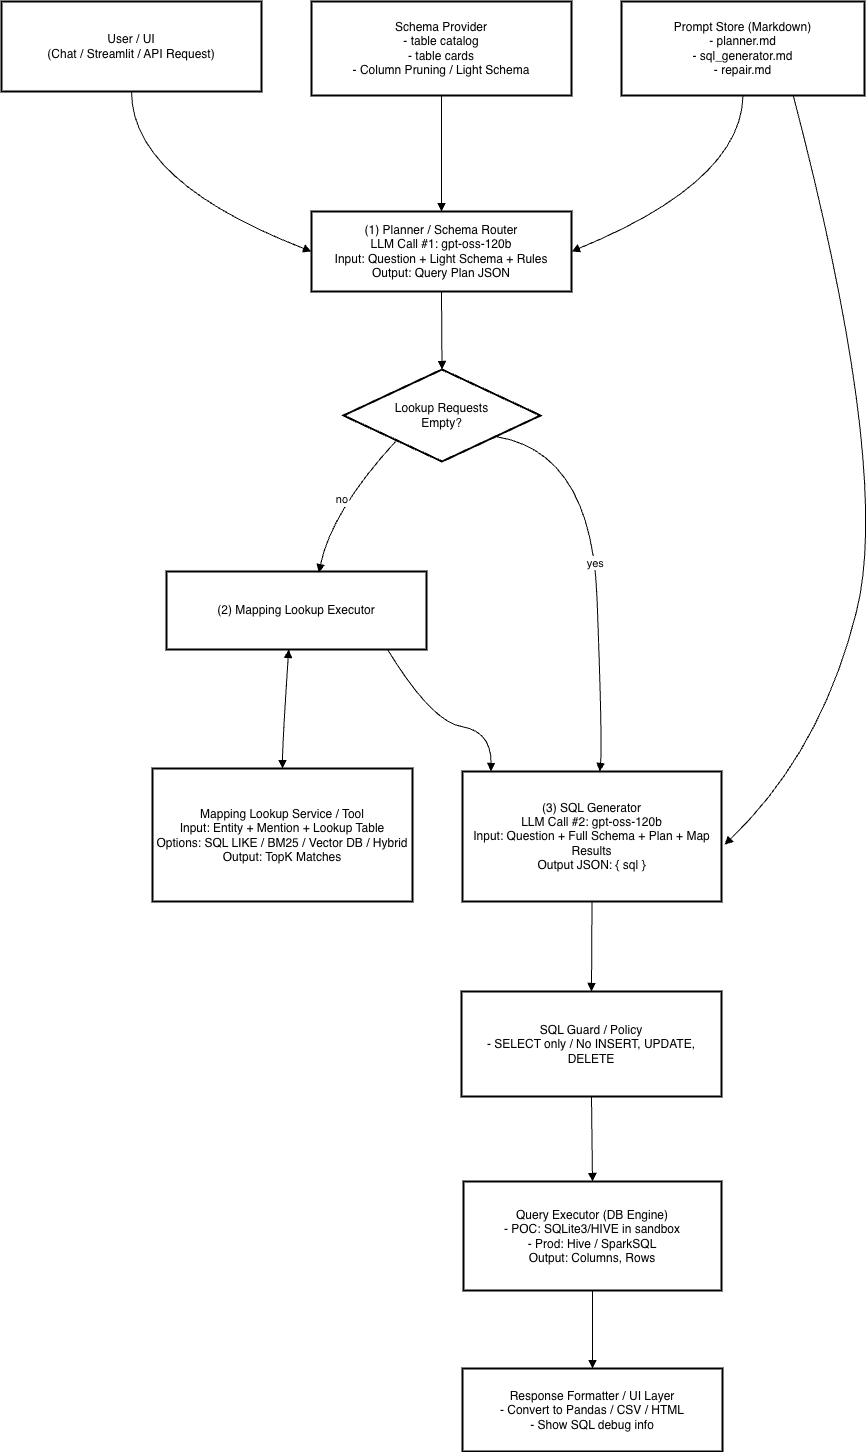

The diagram above was exported from draw.io. Its source (the exported page's mxGraphModel, read from the mxfile embedded in the PNG):
<mxGraphModel dx="1694" dy="-83" grid="1" gridSize="10" guides="1" tooltips="1" connect="1" arrows="1" fold="1" page="1" pageScale="1" pageWidth="827" pageHeight="1169" math="0" shadow="0">
  <root>
    <mxCell id="0" />
    <mxCell id="1" parent="0" />
    <mxCell id="9BMjV2uuHvBWK9lApkAJ-55" parent="1" style="whiteSpace=wrap;strokeWidth=2;" value="User / UI&#10;(Chat / Streamlit / API Request)" vertex="1">
      <mxGeometry height="90" width="260" x="20" y="1180" as="geometry" />
    </mxCell>
    <mxCell id="9BMjV2uuHvBWK9lApkAJ-56" parent="1" style="whiteSpace=wrap;strokeWidth=2;" value="Schema Provider&#10;- table catalog&#10;- table cards&#10;- Column Pruning / Light Schema" vertex="1">
      <mxGeometry height="94" width="260" x="330" y="1180" as="geometry" />
    </mxCell>
    <mxCell id="9BMjV2uuHvBWK9lApkAJ-57" parent="1" style="whiteSpace=wrap;strokeWidth=2;" value="Prompt Store (Markdown)&#10;- planner.md&#10;- sql_generator.md&#10;- repair.md" vertex="1">
      <mxGeometry height="94" width="243" x="640" y="1180" as="geometry" />
    </mxCell>
    <mxCell id="9BMjV2uuHvBWK9lApkAJ-58" parent="1" style="whiteSpace=wrap;strokeWidth=2;" value="(1) Planner / Schema Router&#10;LLM Call #1: gpt-oss-120b&#10;Input: Question + Light Schema + Rules&#10;Output: Query Plan JSON" vertex="1">
      <mxGeometry height="80" width="260" x="330" y="1390" as="geometry" />
    </mxCell>
    <mxCell id="9BMjV2uuHvBWK9lApkAJ-59" parent="1" style="rhombus;strokeWidth=2;whiteSpace=wrap;" value="Lookup Requests&#10;Empty?" vertex="1">
      <mxGeometry height="92" width="197" x="362" y="1548" as="geometry" />
    </mxCell>
    <mxCell id="9BMjV2uuHvBWK9lApkAJ-60" parent="1" style="whiteSpace=wrap;strokeWidth=2;" value="(2) Mapping Lookup Executor" vertex="1">
      <mxGeometry height="78" width="260" x="185" y="1750" as="geometry" />
    </mxCell>
    <mxCell id="9BMjV2uuHvBWK9lApkAJ-61" parent="1" style="whiteSpace=wrap;strokeWidth=2;" value="Mapping Lookup Service / Tool&#10;Input: Entity + Mention + Lookup Table&#10;Options: SQL LIKE / BM25 / Vector DB / Hybrid&#10;Output: TopK Matches" vertex="1">
      <mxGeometry height="133" width="260" x="171" y="1947" as="geometry" />
    </mxCell>
    <mxCell id="9BMjV2uuHvBWK9lApkAJ-62" parent="1" style="whiteSpace=wrap;strokeWidth=2;" value="(3) SQL Generator&#10;LLM Call #2: gpt-oss-120b&#10;Input: Question + Full Schema + Plan + Map Results&#10;Output JSON: { sql }" vertex="1">
      <mxGeometry height="130" width="259" x="481" y="1950" as="geometry" />
    </mxCell>
    <mxCell id="9BMjV2uuHvBWK9lApkAJ-63" parent="1" style="whiteSpace=wrap;strokeWidth=2;" value="SQL Guard / Policy&#10;- SELECT only / No INSERT, UPDATE, DELETE" vertex="1">
      <mxGeometry height="105" width="260" x="480" y="2170" as="geometry" />
    </mxCell>
    <mxCell id="9BMjV2uuHvBWK9lApkAJ-64" parent="1" style="whiteSpace=wrap;strokeWidth=2;" value="Query Executor (DB Engine)&#10;- POC: SQLite3/HIVE in sandbox&#10;- Prod: Hive / SparkSQL&#10;Output: Columns, Rows" vertex="1">
      <mxGeometry height="109" width="258" x="482" y="2360" as="geometry" />
    </mxCell>
    <mxCell id="9BMjV2uuHvBWK9lApkAJ-65" parent="1" style="whiteSpace=wrap;strokeWidth=2;" value="Response Formatter / UI Layer&#10;- Convert to Pandas / CSV / HTML&#10;- Show SQL debug info" vertex="1">
      <mxGeometry height="83" width="260" x="481" y="2547" as="geometry" />
    </mxCell>
    <mxCell id="9BMjV2uuHvBWK9lApkAJ-66" edge="1" parent="1" source="9BMjV2uuHvBWK9lApkAJ-55" style="curved=1;startArrow=none;endArrow=block;exitX=0.5;exitY=1;entryX=0;entryY=0.5;rounded=0;entryDx=0;entryDy=0;" target="9BMjV2uuHvBWK9lApkAJ-58" value="">
      <mxGeometry relative="1" as="geometry">
        <Array as="points">
          <mxPoint x="150" y="1360" />
        </Array>
      </mxGeometry>
    </mxCell>
    <mxCell id="9BMjV2uuHvBWK9lApkAJ-67" edge="1" parent="1" source="9BMjV2uuHvBWK9lApkAJ-56" style="curved=1;startArrow=none;endArrow=block;exitX=0.5;exitY=1;entryX=0.5;entryY=0;rounded=0;" target="9BMjV2uuHvBWK9lApkAJ-58" value="">
      <mxGeometry relative="1" as="geometry">
        <Array as="points" />
      </mxGeometry>
    </mxCell>
    <mxCell id="9BMjV2uuHvBWK9lApkAJ-68" edge="1" parent="1" source="9BMjV2uuHvBWK9lApkAJ-57" style="curved=1;startArrow=none;endArrow=block;exitX=0.5;exitY=1;entryX=1;entryY=0.5;rounded=0;entryDx=0;entryDy=0;" target="9BMjV2uuHvBWK9lApkAJ-58" value="">
      <mxGeometry relative="1" as="geometry">
        <Array as="points">
          <mxPoint x="760" y="1360" />
        </Array>
      </mxGeometry>
    </mxCell>
    <mxCell id="9BMjV2uuHvBWK9lApkAJ-69" edge="1" parent="1" source="9BMjV2uuHvBWK9lApkAJ-58" style="curved=1;startArrow=none;endArrow=block;exitX=0.5;exitY=1;entryX=0.5;entryY=0;rounded=0;" target="9BMjV2uuHvBWK9lApkAJ-59" value="">
      <mxGeometry relative="1" as="geometry">
        <Array as="points" />
      </mxGeometry>
    </mxCell>
    <mxCell id="9BMjV2uuHvBWK9lApkAJ-71" edge="1" parent="1" source="9BMjV2uuHvBWK9lApkAJ-59" style="curved=1;startArrow=none;endArrow=block;exitX=1;exitY=0.92;entryX=0.53;entryY=0;rounded=0;" target="9BMjV2uuHvBWK9lApkAJ-62" value="yes">
      <mxGeometry relative="1" as="geometry">
        <Array as="points">
          <mxPoint x="610" y="1630" />
          <mxPoint x="621" y="1922" />
        </Array>
      </mxGeometry>
    </mxCell>
    <mxCell id="9BMjV2uuHvBWK9lApkAJ-72" edge="1" parent="1" source="9BMjV2uuHvBWK9lApkAJ-60" style="curved=1;startArrow=block;endArrow=block;exitX=0.47;exitY=1;entryX=0.5;entryY=0;rounded=0;" target="9BMjV2uuHvBWK9lApkAJ-61" value="">
      <mxGeometry relative="1" as="geometry">
        <Array as="points">
          <mxPoint x="301" y="1922" />
        </Array>
      </mxGeometry>
    </mxCell>
    <mxCell id="9BMjV2uuHvBWK9lApkAJ-73" edge="1" parent="1" source="9BMjV2uuHvBWK9lApkAJ-60" style="curved=1;startArrow=none;endArrow=block;exitX=0.85;exitY=1;entryX=0.11;entryY=0;rounded=0;" target="9BMjV2uuHvBWK9lApkAJ-62" value="">
      <mxGeometry relative="1" as="geometry">
        <Array as="points">
          <mxPoint x="450" y="1900" />
          <mxPoint x="510" y="1910" />
        </Array>
      </mxGeometry>
    </mxCell>
    <mxCell id="9BMjV2uuHvBWK9lApkAJ-74" edge="1" parent="1" source="9BMjV2uuHvBWK9lApkAJ-62" style="curved=1;startArrow=none;endArrow=block;exitX=0.5;exitY=1;entryX=0.5;entryY=0;rounded=0;" target="9BMjV2uuHvBWK9lApkAJ-63" value="">
      <mxGeometry relative="1" as="geometry">
        <Array as="points" />
      </mxGeometry>
    </mxCell>
    <mxCell id="9BMjV2uuHvBWK9lApkAJ-75" edge="1" parent="1" source="9BMjV2uuHvBWK9lApkAJ-63" style="curved=1;startArrow=none;endArrow=block;exitX=0.5;exitY=1;entryX=0.5;entryY=0;rounded=0;" target="9BMjV2uuHvBWK9lApkAJ-64" value="">
      <mxGeometry relative="1" as="geometry">
        <Array as="points" />
      </mxGeometry>
    </mxCell>
    <mxCell id="9BMjV2uuHvBWK9lApkAJ-76" edge="1" parent="1" source="9BMjV2uuHvBWK9lApkAJ-64" style="curved=1;startArrow=none;endArrow=block;exitX=0.5;exitY=1;entryX=0.5;entryY=0;rounded=0;" target="9BMjV2uuHvBWK9lApkAJ-65" value="">
      <mxGeometry relative="1" as="geometry">
        <Array as="points" />
      </mxGeometry>
    </mxCell>
    <mxCell id="9BMjV2uuHvBWK9lApkAJ-77" edge="1" parent="1" style="curved=1;startArrow=none;endArrow=block;exitX=1;exitY=0.92;rounded=0;entryX=0.586;entryY=0.015;entryDx=0;entryDy=0;entryPerimeter=0;" target="9BMjV2uuHvBWK9lApkAJ-60" value="no">
      <mxGeometry relative="1" as="geometry">
        <Array as="points">
          <mxPoint x="350" y="1690" />
        </Array>
        <mxPoint x="414" y="1620" as="sourcePoint" />
        <mxPoint x="394" y="1924" as="targetPoint" />
      </mxGeometry>
    </mxCell>
    <mxCell id="9BMjV2uuHvBWK9lApkAJ-78" edge="1" parent="1" source="9BMjV2uuHvBWK9lApkAJ-57" style="curved=1;startArrow=none;endArrow=block;rounded=0;entryX=1.012;entryY=0.563;entryDx=0;entryDy=0;entryPerimeter=0;exitX=0.707;exitY=1.002;exitDx=0;exitDy=0;exitPerimeter=0;" target="9BMjV2uuHvBWK9lApkAJ-62" value="">
      <mxGeometry relative="1" as="geometry">
        <Array as="points">
          <mxPoint x="910" y="1650" />
          <mxPoint x="840" y="1930" />
        </Array>
        <mxPoint x="815" y="1280" as="sourcePoint" />
        <mxPoint x="720" y="1680" as="targetPoint" />
      </mxGeometry>
    </mxCell>
  </root>
</mxGraphModel>